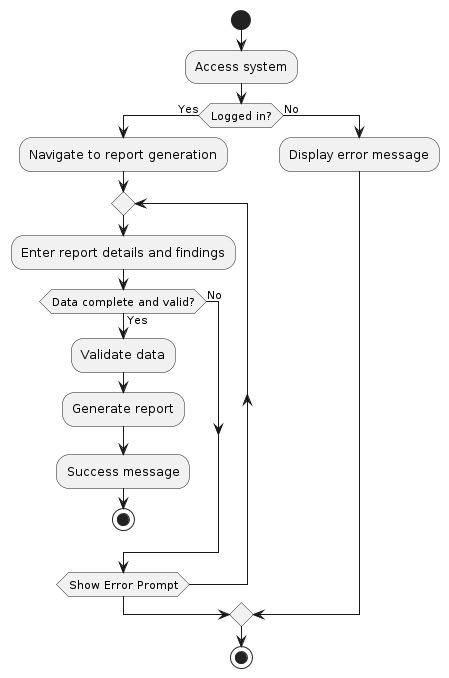

The diagram above was rendered by PlantUML. Its source (embedded in the PNG):
@startuml
|Main|
start
:Access system;
if (Logged in?) then (Yes)
  :Navigate to report generation;
  repeat
    :Enter report details and findings;
    if (Data complete and valid?) then (Yes)
      :Validate data;
      :Generate report;
      :Success message;
      stop
    else (No)
    endif
    repeat while (Show Error Prompt)
else (No)
  :Display error message;
endif

|Main|
stop
@enduml